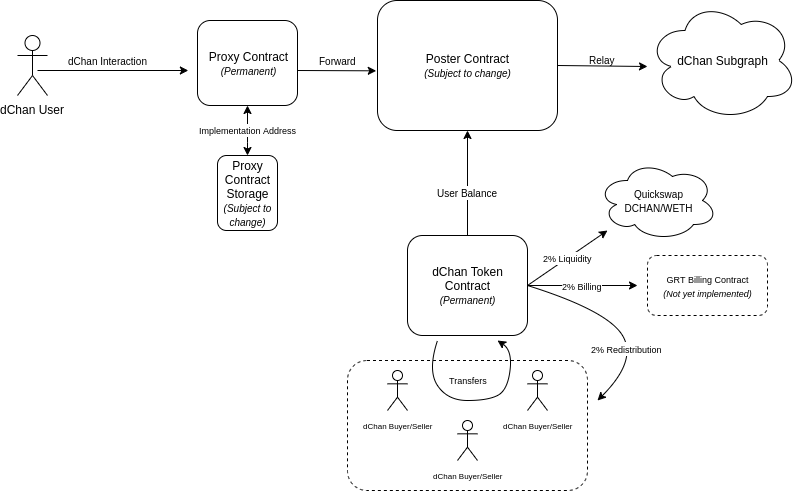

The diagram above was exported from draw.io. Its source (the exported page's mxGraphModel, read from the mxfile embedded in the PNG):
<mxGraphModel dx="1170" dy="554" grid="1" gridSize="10" guides="1" tooltips="1" connect="1" arrows="1" fold="1" page="1" pageScale="1" pageWidth="850" pageHeight="1100" math="0" shadow="0">
  <root>
    <mxCell id="0" />
    <mxCell id="1" parent="0" />
    <mxCell id="FcqFFd3LIG7qtuxCRD0k-1" value="Proxy Contract&lt;br&gt;&lt;i&gt;&lt;font style=&quot;font-size: 10px&quot;&gt;(Permanent)&lt;/font&gt;&lt;/i&gt;" style="rounded=1;whiteSpace=wrap;html=1;" vertex="1" parent="1">
      <mxGeometry x="230" y="220" width="100" height="85" as="geometry" />
    </mxCell>
    <mxCell id="FcqFFd3LIG7qtuxCRD0k-2" value="Proxy Contract Storage&lt;br&gt;&lt;font style=&quot;font-size: 10px&quot;&gt;&lt;i&gt;(Subject to change)&lt;/i&gt;&lt;/font&gt;" style="rounded=1;whiteSpace=wrap;html=1;" vertex="1" parent="1">
      <mxGeometry x="250" y="355" width="60" height="75" as="geometry" />
    </mxCell>
    <mxCell id="FcqFFd3LIG7qtuxCRD0k-3" value="&lt;font style=&quot;font-size: 9px&quot;&gt;Implementation Address&lt;/font&gt;" style="endArrow=classic;startArrow=classic;html=1;entryX=0.5;entryY=1;entryDx=0;entryDy=0;exitX=0.5;exitY=0;exitDx=0;exitDy=0;" edge="1" parent="1" source="FcqFFd3LIG7qtuxCRD0k-2" target="FcqFFd3LIG7qtuxCRD0k-1">
      <mxGeometry width="50" height="50" relative="1" as="geometry">
        <mxPoint x="280" y="345" as="sourcePoint" />
        <mxPoint x="280" y="415" as="targetPoint" />
        <Array as="points">
          <mxPoint x="280" y="335" />
        </Array>
      </mxGeometry>
    </mxCell>
    <mxCell id="FcqFFd3LIG7qtuxCRD0k-7" style="edgeStyle=orthogonalEdgeStyle;rounded=0;orthogonalLoop=1;jettySize=auto;html=1;" edge="1" parent="1">
      <mxGeometry relative="1" as="geometry">
        <mxPoint x="221" y="270" as="targetPoint" />
        <mxPoint x="70" y="270" as="sourcePoint" />
        <Array as="points">
          <mxPoint x="221" y="270" />
        </Array>
      </mxGeometry>
    </mxCell>
    <mxCell id="FcqFFd3LIG7qtuxCRD0k-18" value="&lt;font style=&quot;font-size: 10px&quot;&gt;dChan Interaction&lt;/font&gt;" style="text;html=1;resizable=0;points=[];align=center;verticalAlign=middle;labelBackgroundColor=#ffffff;" vertex="1" connectable="0" parent="FcqFFd3LIG7qtuxCRD0k-7">
      <mxGeometry x="-0.1233" y="-1" relative="1" as="geometry">
        <mxPoint x="3.5" y="-11" as="offset" />
      </mxGeometry>
    </mxCell>
    <mxCell id="FcqFFd3LIG7qtuxCRD0k-4" value="dChan User" style="shape=umlActor;verticalLabelPosition=bottom;labelBackgroundColor=#ffffff;verticalAlign=top;html=1;outlineConnect=0;" vertex="1" parent="1">
      <mxGeometry x="50" y="235" width="30" height="60" as="geometry" />
    </mxCell>
    <mxCell id="FcqFFd3LIG7qtuxCRD0k-9" value="" style="endArrow=classic;html=1;entryX=-0.007;entryY=0.541;entryDx=0;entryDy=0;entryPerimeter=0;" edge="1" parent="1" target="FcqFFd3LIG7qtuxCRD0k-10">
      <mxGeometry width="50" height="50" relative="1" as="geometry">
        <mxPoint x="330" y="270" as="sourcePoint" />
        <mxPoint x="440" y="270" as="targetPoint" />
      </mxGeometry>
    </mxCell>
    <mxCell id="FcqFFd3LIG7qtuxCRD0k-19" value="&lt;font style=&quot;font-size: 10px&quot;&gt;Forward&lt;/font&gt;" style="text;html=1;resizable=0;points=[];align=center;verticalAlign=middle;labelBackgroundColor=#ffffff;" vertex="1" connectable="0" parent="FcqFFd3LIG7qtuxCRD0k-9">
      <mxGeometry x="0.2278" y="2" relative="1" as="geometry">
        <mxPoint x="-8.5" y="-8" as="offset" />
      </mxGeometry>
    </mxCell>
    <mxCell id="FcqFFd3LIG7qtuxCRD0k-10" value="Poster Contract&lt;br&gt;&lt;i&gt;&lt;font style=&quot;font-size: 10px&quot;&gt;(Subject to change)&lt;/font&gt;&lt;/i&gt;" style="rounded=1;whiteSpace=wrap;html=1;" vertex="1" parent="1">
      <mxGeometry x="410" y="200" width="180" height="130" as="geometry" />
    </mxCell>
    <mxCell id="FcqFFd3LIG7qtuxCRD0k-11" value="dChan Token Contract&lt;br&gt;&lt;i&gt;&lt;font style=&quot;font-size: 10px&quot;&gt;(Permanent)&lt;/font&gt;&lt;/i&gt;" style="rounded=1;whiteSpace=wrap;html=1;" vertex="1" parent="1">
      <mxGeometry x="440" y="435" width="120" height="100" as="geometry" />
    </mxCell>
    <mxCell id="FcqFFd3LIG7qtuxCRD0k-13" value="" style="endArrow=classic;html=1;exitX=0.5;exitY=0;exitDx=0;exitDy=0;entryX=0.5;entryY=1;entryDx=0;entryDy=0;" edge="1" parent="1" source="FcqFFd3LIG7qtuxCRD0k-11" target="FcqFFd3LIG7qtuxCRD0k-10">
      <mxGeometry width="50" height="50" relative="1" as="geometry">
        <mxPoint x="470" y="400" as="sourcePoint" />
        <mxPoint x="500" y="335" as="targetPoint" />
      </mxGeometry>
    </mxCell>
    <mxCell id="FcqFFd3LIG7qtuxCRD0k-14" value="&lt;font style=&quot;font-size: 10px&quot;&gt;User Balance&lt;/font&gt;" style="text;html=1;resizable=0;points=[];align=center;verticalAlign=middle;labelBackgroundColor=#ffffff;" vertex="1" connectable="0" parent="FcqFFd3LIG7qtuxCRD0k-13">
      <mxGeometry x="-0.1849" relative="1" as="geometry">
        <mxPoint as="offset" />
      </mxGeometry>
    </mxCell>
    <mxCell id="FcqFFd3LIG7qtuxCRD0k-15" value="dChan Subgraph" style="ellipse;shape=cloud;whiteSpace=wrap;html=1;" vertex="1" parent="1">
      <mxGeometry x="680" y="200" width="150" height="120" as="geometry" />
    </mxCell>
    <mxCell id="FcqFFd3LIG7qtuxCRD0k-16" value="" style="endArrow=classic;html=1;exitX=1;exitY=0.5;exitDx=0;exitDy=0;" edge="1" parent="1" source="FcqFFd3LIG7qtuxCRD0k-10">
      <mxGeometry x="0.1073" y="16" width="50" height="50" relative="1" as="geometry">
        <mxPoint x="605" y="260" as="sourcePoint" />
        <mxPoint x="680" y="266" as="targetPoint" />
        <Array as="points" />
        <mxPoint as="offset" />
      </mxGeometry>
    </mxCell>
    <mxCell id="FcqFFd3LIG7qtuxCRD0k-20" value="&lt;font style=&quot;font-size: 10px&quot;&gt;Relay&lt;/font&gt;" style="text;html=1;resizable=0;points=[];autosize=1;align=left;verticalAlign=top;spacingTop=-4;" vertex="1" parent="1">
      <mxGeometry x="620" y="250" width="40" height="20" as="geometry" />
    </mxCell>
    <mxCell id="FcqFFd3LIG7qtuxCRD0k-21" value="&lt;font style=&quot;font-size: 8px&quot;&gt;dChan Buyer/Seller&lt;/font&gt;" style="shape=umlActor;verticalLabelPosition=bottom;labelBackgroundColor=#ffffff;verticalAlign=top;html=1;outlineConnect=0;" vertex="1" parent="1">
      <mxGeometry x="420" y="570" width="20" height="40" as="geometry" />
    </mxCell>
    <mxCell id="FcqFFd3LIG7qtuxCRD0k-26" value="&lt;font style=&quot;font-size: 8px&quot;&gt;dChan Buyer/Seller&lt;/font&gt;" style="shape=umlActor;verticalLabelPosition=bottom;labelBackgroundColor=#ffffff;verticalAlign=top;html=1;outlineConnect=0;" vertex="1" parent="1">
      <mxGeometry x="490" y="620" width="20" height="40" as="geometry" />
    </mxCell>
    <mxCell id="FcqFFd3LIG7qtuxCRD0k-27" value="&lt;font style=&quot;font-size: 8px&quot;&gt;dChan Buyer/Seller&lt;/font&gt;" style="shape=umlActor;verticalLabelPosition=bottom;labelBackgroundColor=#ffffff;verticalAlign=top;html=1;outlineConnect=0;" vertex="1" parent="1">
      <mxGeometry x="560" y="570" width="20" height="40" as="geometry" />
    </mxCell>
    <mxCell id="FcqFFd3LIG7qtuxCRD0k-28" value="" style="curved=1;endArrow=classic;html=1;" edge="1" parent="1">
      <mxGeometry width="50" height="50" relative="1" as="geometry">
        <mxPoint x="470" y="540" as="sourcePoint" />
        <mxPoint x="530" y="540" as="targetPoint" />
        <Array as="points">
          <mxPoint x="460" y="570" />
          <mxPoint x="480" y="600" />
          <mxPoint x="520" y="600" />
          <mxPoint x="540" y="590" />
          <mxPoint x="545" y="550" />
        </Array>
      </mxGeometry>
    </mxCell>
    <mxCell id="FcqFFd3LIG7qtuxCRD0k-29" value="&lt;font style=&quot;font-size: 9px&quot;&gt;2% Liquidity&lt;/font&gt;" style="endArrow=classic;html=1;exitX=1;exitY=0.5;exitDx=0;exitDy=0;" edge="1" parent="1" source="FcqFFd3LIG7qtuxCRD0k-11">
      <mxGeometry width="50" height="50" relative="1" as="geometry">
        <mxPoint x="610" y="480" as="sourcePoint" />
        <mxPoint x="640" y="430" as="targetPoint" />
      </mxGeometry>
    </mxCell>
    <mxCell id="FcqFFd3LIG7qtuxCRD0k-33" value="&lt;font style=&quot;font-size: 10px&quot;&gt;Quickswap&lt;br&gt;DCHAN/WETH&lt;/font&gt;" style="ellipse;shape=cloud;whiteSpace=wrap;html=1;" vertex="1" parent="1">
      <mxGeometry x="630" y="360" width="120" height="80" as="geometry" />
    </mxCell>
    <mxCell id="FcqFFd3LIG7qtuxCRD0k-35" value="&lt;font style=&quot;font-size: 9px&quot;&gt;2% Billing&lt;/font&gt;" style="endArrow=classic;html=1;exitX=1;exitY=0.5;exitDx=0;exitDy=0;" edge="1" parent="1" source="FcqFFd3LIG7qtuxCRD0k-11">
      <mxGeometry width="50" height="50" relative="1" as="geometry">
        <mxPoint x="570" y="480" as="sourcePoint" />
        <mxPoint x="670" y="485" as="targetPoint" />
      </mxGeometry>
    </mxCell>
    <mxCell id="FcqFFd3LIG7qtuxCRD0k-37" value="" style="rounded=1;whiteSpace=wrap;html=1;dashed=1;fillColor=none;" vertex="1" parent="1">
      <mxGeometry x="380" y="560" width="240" height="130" as="geometry" />
    </mxCell>
    <mxCell id="FcqFFd3LIG7qtuxCRD0k-38" value="" style="curved=1;endArrow=classic;html=1;exitX=1;exitY=0.5;exitDx=0;exitDy=0;" edge="1" parent="1" source="FcqFFd3LIG7qtuxCRD0k-11">
      <mxGeometry width="50" height="50" relative="1" as="geometry">
        <mxPoint x="760" y="600" as="sourcePoint" />
        <mxPoint x="630" y="600" as="targetPoint" />
        <Array as="points">
          <mxPoint x="640" y="510" />
          <mxPoint x="670" y="560" />
        </Array>
      </mxGeometry>
    </mxCell>
    <mxCell id="FcqFFd3LIG7qtuxCRD0k-39" value="&lt;font style=&quot;font-size: 9px&quot;&gt;2% Redistribution&lt;/font&gt;" style="text;html=1;resizable=0;points=[];align=center;verticalAlign=middle;labelBackgroundColor=#ffffff;" vertex="1" connectable="0" parent="FcqFFd3LIG7qtuxCRD0k-38">
      <mxGeometry x="0.2733" y="-3" relative="1" as="geometry">
        <mxPoint as="offset" />
      </mxGeometry>
    </mxCell>
    <mxCell id="FcqFFd3LIG7qtuxCRD0k-41" value="&lt;font style=&quot;font-size: 9px&quot;&gt;GRT Billing Contract&lt;br&gt;&lt;i&gt;(Not yet implemented)&lt;/i&gt;&lt;br&gt;&lt;/font&gt;" style="rounded=1;whiteSpace=wrap;html=1;dashed=1;fillColor=none;" vertex="1" parent="1">
      <mxGeometry x="680" y="455" width="120" height="60" as="geometry" />
    </mxCell>
    <mxCell id="FcqFFd3LIG7qtuxCRD0k-42" value="&lt;font style=&quot;font-size: 9px&quot;&gt;Transfers&lt;/font&gt;" style="text;html=1;resizable=0;points=[];autosize=1;align=left;verticalAlign=top;spacingTop=-4;" vertex="1" parent="1">
      <mxGeometry x="480" y="570" width="50" height="20" as="geometry" />
    </mxCell>
  </root>
</mxGraphModel>